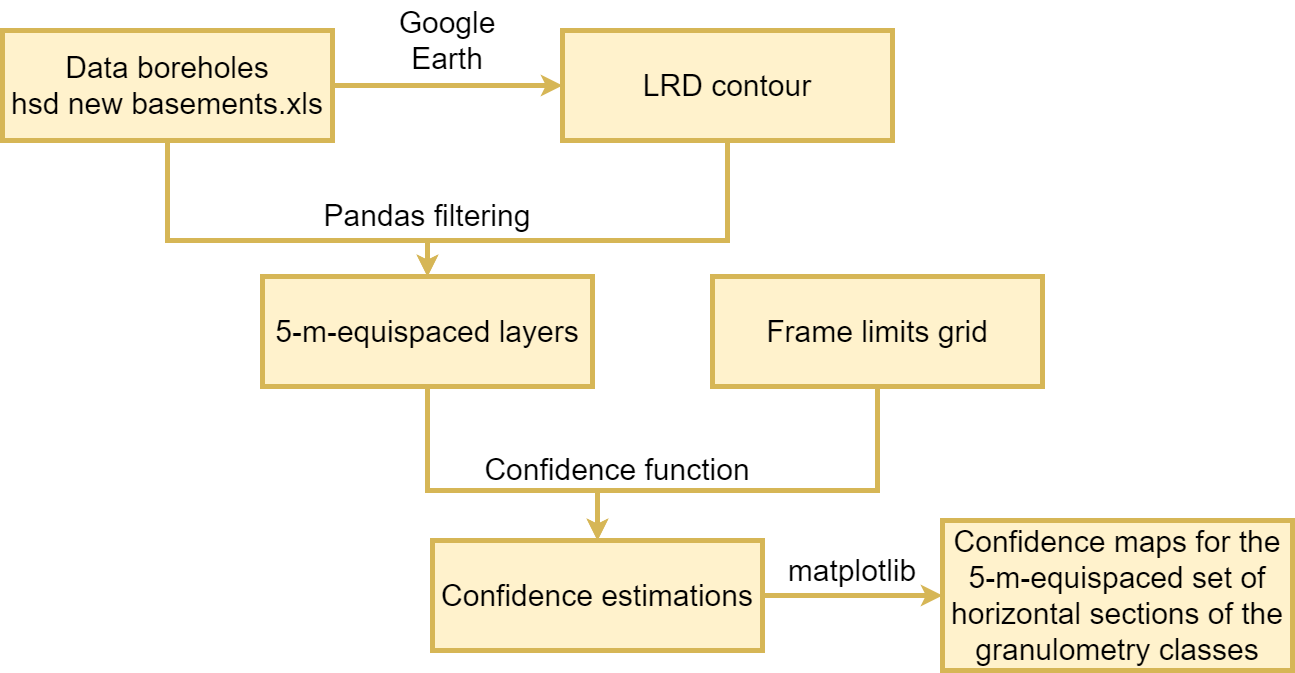

The diagram above was exported from draw.io. Its source (the exported page's mxGraphModel, read from the mxfile embedded in the PNG):
<mxGraphModel dx="2370" dy="1310" grid="1" gridSize="10" guides="1" tooltips="1" connect="1" arrows="1" fold="1" page="1" pageScale="1" pageWidth="1600" pageHeight="1200" math="0" shadow="0">
  <root>
    <mxCell id="0" />
    <mxCell id="1" parent="0" />
    <mxCell id="_fXpVUF5_wgCW_Ynrs2v-10" value="Pandas filtering" style="text;html=1;align=center;verticalAlign=middle;whiteSpace=wrap;rounded=0;fontFamily=Helvetica;fontSize=30;" parent="1" vertex="1">
      <mxGeometry x="335" y="200" width="260" height="90" as="geometry" />
    </mxCell>
    <mxCell id="_fXpVUF5_wgCW_Ynrs2v-15" value="Google&lt;br style=&quot;font-size: 30px;&quot;&gt;Earth" style="text;html=1;align=center;verticalAlign=middle;whiteSpace=wrap;rounded=0;fontFamily=Helvetica;fontSize=30;" parent="1" vertex="1">
      <mxGeometry x="420" y="30" width="130" height="80" as="geometry" />
    </mxCell>
    <mxCell id="_fXpVUF5_wgCW_Ynrs2v-28" value="matplotlib" style="text;html=1;align=center;verticalAlign=middle;whiteSpace=wrap;rounded=0;fontFamily=Helvetica;fontSize=30;" parent="1" vertex="1">
      <mxGeometry x="740" y="580" width="300" height="40" as="geometry" />
    </mxCell>
    <mxCell id="JLnJra0JaomsgAm1ZU_V-1" style="edgeStyle=orthogonalEdgeStyle;rounded=0;orthogonalLoop=1;jettySize=auto;html=1;exitX=1;exitY=0.5;exitDx=0;exitDy=0;entryX=0;entryY=0.5;entryDx=0;entryDy=0;fillColor=#fff2cc;strokeColor=#d6b656;strokeWidth=5;" edge="1" parent="1" source="yG4yIMdEthc6wOubi9l1-1" target="yG4yIMdEthc6wOubi9l1-5">
      <mxGeometry relative="1" as="geometry" />
    </mxCell>
    <mxCell id="JLnJra0JaomsgAm1ZU_V-2" style="edgeStyle=orthogonalEdgeStyle;rounded=0;orthogonalLoop=1;jettySize=auto;html=1;exitX=0.5;exitY=1;exitDx=0;exitDy=0;entryX=0.5;entryY=0;entryDx=0;entryDy=0;strokeWidth=5;fillColor=#fff2cc;strokeColor=#d6b656;" edge="1" parent="1" source="yG4yIMdEthc6wOubi9l1-1" target="yG4yIMdEthc6wOubi9l1-6">
      <mxGeometry relative="1" as="geometry">
        <Array as="points">
          <mxPoint x="205" y="270" />
          <mxPoint x="465" y="270" />
        </Array>
      </mxGeometry>
    </mxCell>
    <mxCell id="yG4yIMdEthc6wOubi9l1-1" value="&lt;div style=&quot;font-size: 30px;&quot;&gt;Data boreholes&lt;br style=&quot;font-size: 30px;&quot;&gt;&lt;/div&gt;&lt;div style=&quot;font-size: 30px;&quot;&gt;hsd new basements.xls&lt;/div&gt;" style="rounded=0;whiteSpace=wrap;html=1;fontSize=30;fillColor=#fff2cc;strokeColor=#d6b656;strokeWidth=5;" parent="1" vertex="1">
      <mxGeometry x="40" y="60" width="330" height="110" as="geometry" />
    </mxCell>
    <mxCell id="JLnJra0JaomsgAm1ZU_V-5" style="edgeStyle=orthogonalEdgeStyle;rounded=0;orthogonalLoop=1;jettySize=auto;html=1;exitX=0.5;exitY=1;exitDx=0;exitDy=0;entryX=0.5;entryY=0;entryDx=0;entryDy=0;strokeWidth=5;fillColor=#fff2cc;strokeColor=#d6b656;" edge="1" parent="1" source="yG4yIMdEthc6wOubi9l1-5" target="yG4yIMdEthc6wOubi9l1-6">
      <mxGeometry relative="1" as="geometry">
        <Array as="points">
          <mxPoint x="765" y="270" />
          <mxPoint x="465" y="270" />
        </Array>
      </mxGeometry>
    </mxCell>
    <mxCell id="yG4yIMdEthc6wOubi9l1-5" value="LRD contour" style="rounded=0;whiteSpace=wrap;html=1;fontSize=30;fillColor=#fff2cc;strokeColor=#d6b656;strokeWidth=5;" parent="1" vertex="1">
      <mxGeometry x="600" y="60" width="330" height="110" as="geometry" />
    </mxCell>
    <mxCell id="JLnJra0JaomsgAm1ZU_V-12" style="edgeStyle=orthogonalEdgeStyle;rounded=0;orthogonalLoop=1;jettySize=auto;html=1;exitX=0.5;exitY=1;exitDx=0;exitDy=0;strokeWidth=5;fillColor=#fff2cc;strokeColor=#d6b656;" edge="1" parent="1" source="yG4yIMdEthc6wOubi9l1-6" target="yG4yIMdEthc6wOubi9l1-8">
      <mxGeometry relative="1" as="geometry">
        <Array as="points">
          <mxPoint x="465" y="520" />
          <mxPoint x="635" y="520" />
        </Array>
      </mxGeometry>
    </mxCell>
    <mxCell id="yG4yIMdEthc6wOubi9l1-6" value="5-m-equispaced layers" style="rounded=0;whiteSpace=wrap;html=1;fontSize=30;fillColor=#fff2cc;strokeColor=#d6b656;strokeWidth=5;" parent="1" vertex="1">
      <mxGeometry x="300" y="306" width="330" height="110" as="geometry" />
    </mxCell>
    <mxCell id="JLnJra0JaomsgAm1ZU_V-13" style="edgeStyle=orthogonalEdgeStyle;rounded=0;orthogonalLoop=1;jettySize=auto;html=1;exitX=0.5;exitY=1;exitDx=0;exitDy=0;entryX=0.5;entryY=0;entryDx=0;entryDy=0;strokeWidth=5;fillColor=#fff2cc;strokeColor=#d6b656;" edge="1" parent="1" source="yG4yIMdEthc6wOubi9l1-7" target="yG4yIMdEthc6wOubi9l1-8">
      <mxGeometry relative="1" as="geometry">
        <Array as="points">
          <mxPoint x="915" y="520" />
          <mxPoint x="635" y="520" />
        </Array>
      </mxGeometry>
    </mxCell>
    <mxCell id="yG4yIMdEthc6wOubi9l1-7" value="Frame limits grid" style="rounded=0;whiteSpace=wrap;html=1;fontSize=30;fillColor=#fff2cc;strokeColor=#d6b656;strokeWidth=5;" parent="1" vertex="1">
      <mxGeometry x="750" y="306" width="330" height="110" as="geometry" />
    </mxCell>
    <mxCell id="JLnJra0JaomsgAm1ZU_V-14" style="edgeStyle=orthogonalEdgeStyle;rounded=0;orthogonalLoop=1;jettySize=auto;html=1;exitX=1;exitY=0.5;exitDx=0;exitDy=0;entryX=0;entryY=0.5;entryDx=0;entryDy=0;strokeWidth=5;fillColor=#fff2cc;strokeColor=#d6b656;" edge="1" parent="1" source="yG4yIMdEthc6wOubi9l1-8" target="yG4yIMdEthc6wOubi9l1-9">
      <mxGeometry relative="1" as="geometry" />
    </mxCell>
    <mxCell id="yG4yIMdEthc6wOubi9l1-8" value="Confidence estimations" style="rounded=0;whiteSpace=wrap;html=1;fontSize=30;fillColor=#fff2cc;strokeColor=#d6b656;strokeWidth=5;" parent="1" vertex="1">
      <mxGeometry x="470" y="570" width="330" height="110" as="geometry" />
    </mxCell>
    <mxCell id="yG4yIMdEthc6wOubi9l1-9" value="Confidence maps for the &lt;br&gt;5-m-equispaced set of horizontal sections of the granulometry classes" style="rounded=0;whiteSpace=wrap;html=1;fontSize=30;fillColor=#fff2cc;strokeColor=#d6b656;strokeWidth=5;" parent="1" vertex="1">
      <mxGeometry x="980" y="550" width="350" height="150" as="geometry" />
    </mxCell>
    <mxCell id="_fXpVUF5_wgCW_Ynrs2v-24" value="&lt;div&gt;Confidence function&lt;/div&gt;" style="text;html=1;align=center;verticalAlign=middle;whiteSpace=wrap;rounded=0;fontFamily=Helvetica;fontSize=30;" parent="1" vertex="1">
      <mxGeometry x="520" y="450" width="270" height="97" as="geometry" />
    </mxCell>
  </root>
</mxGraphModel>